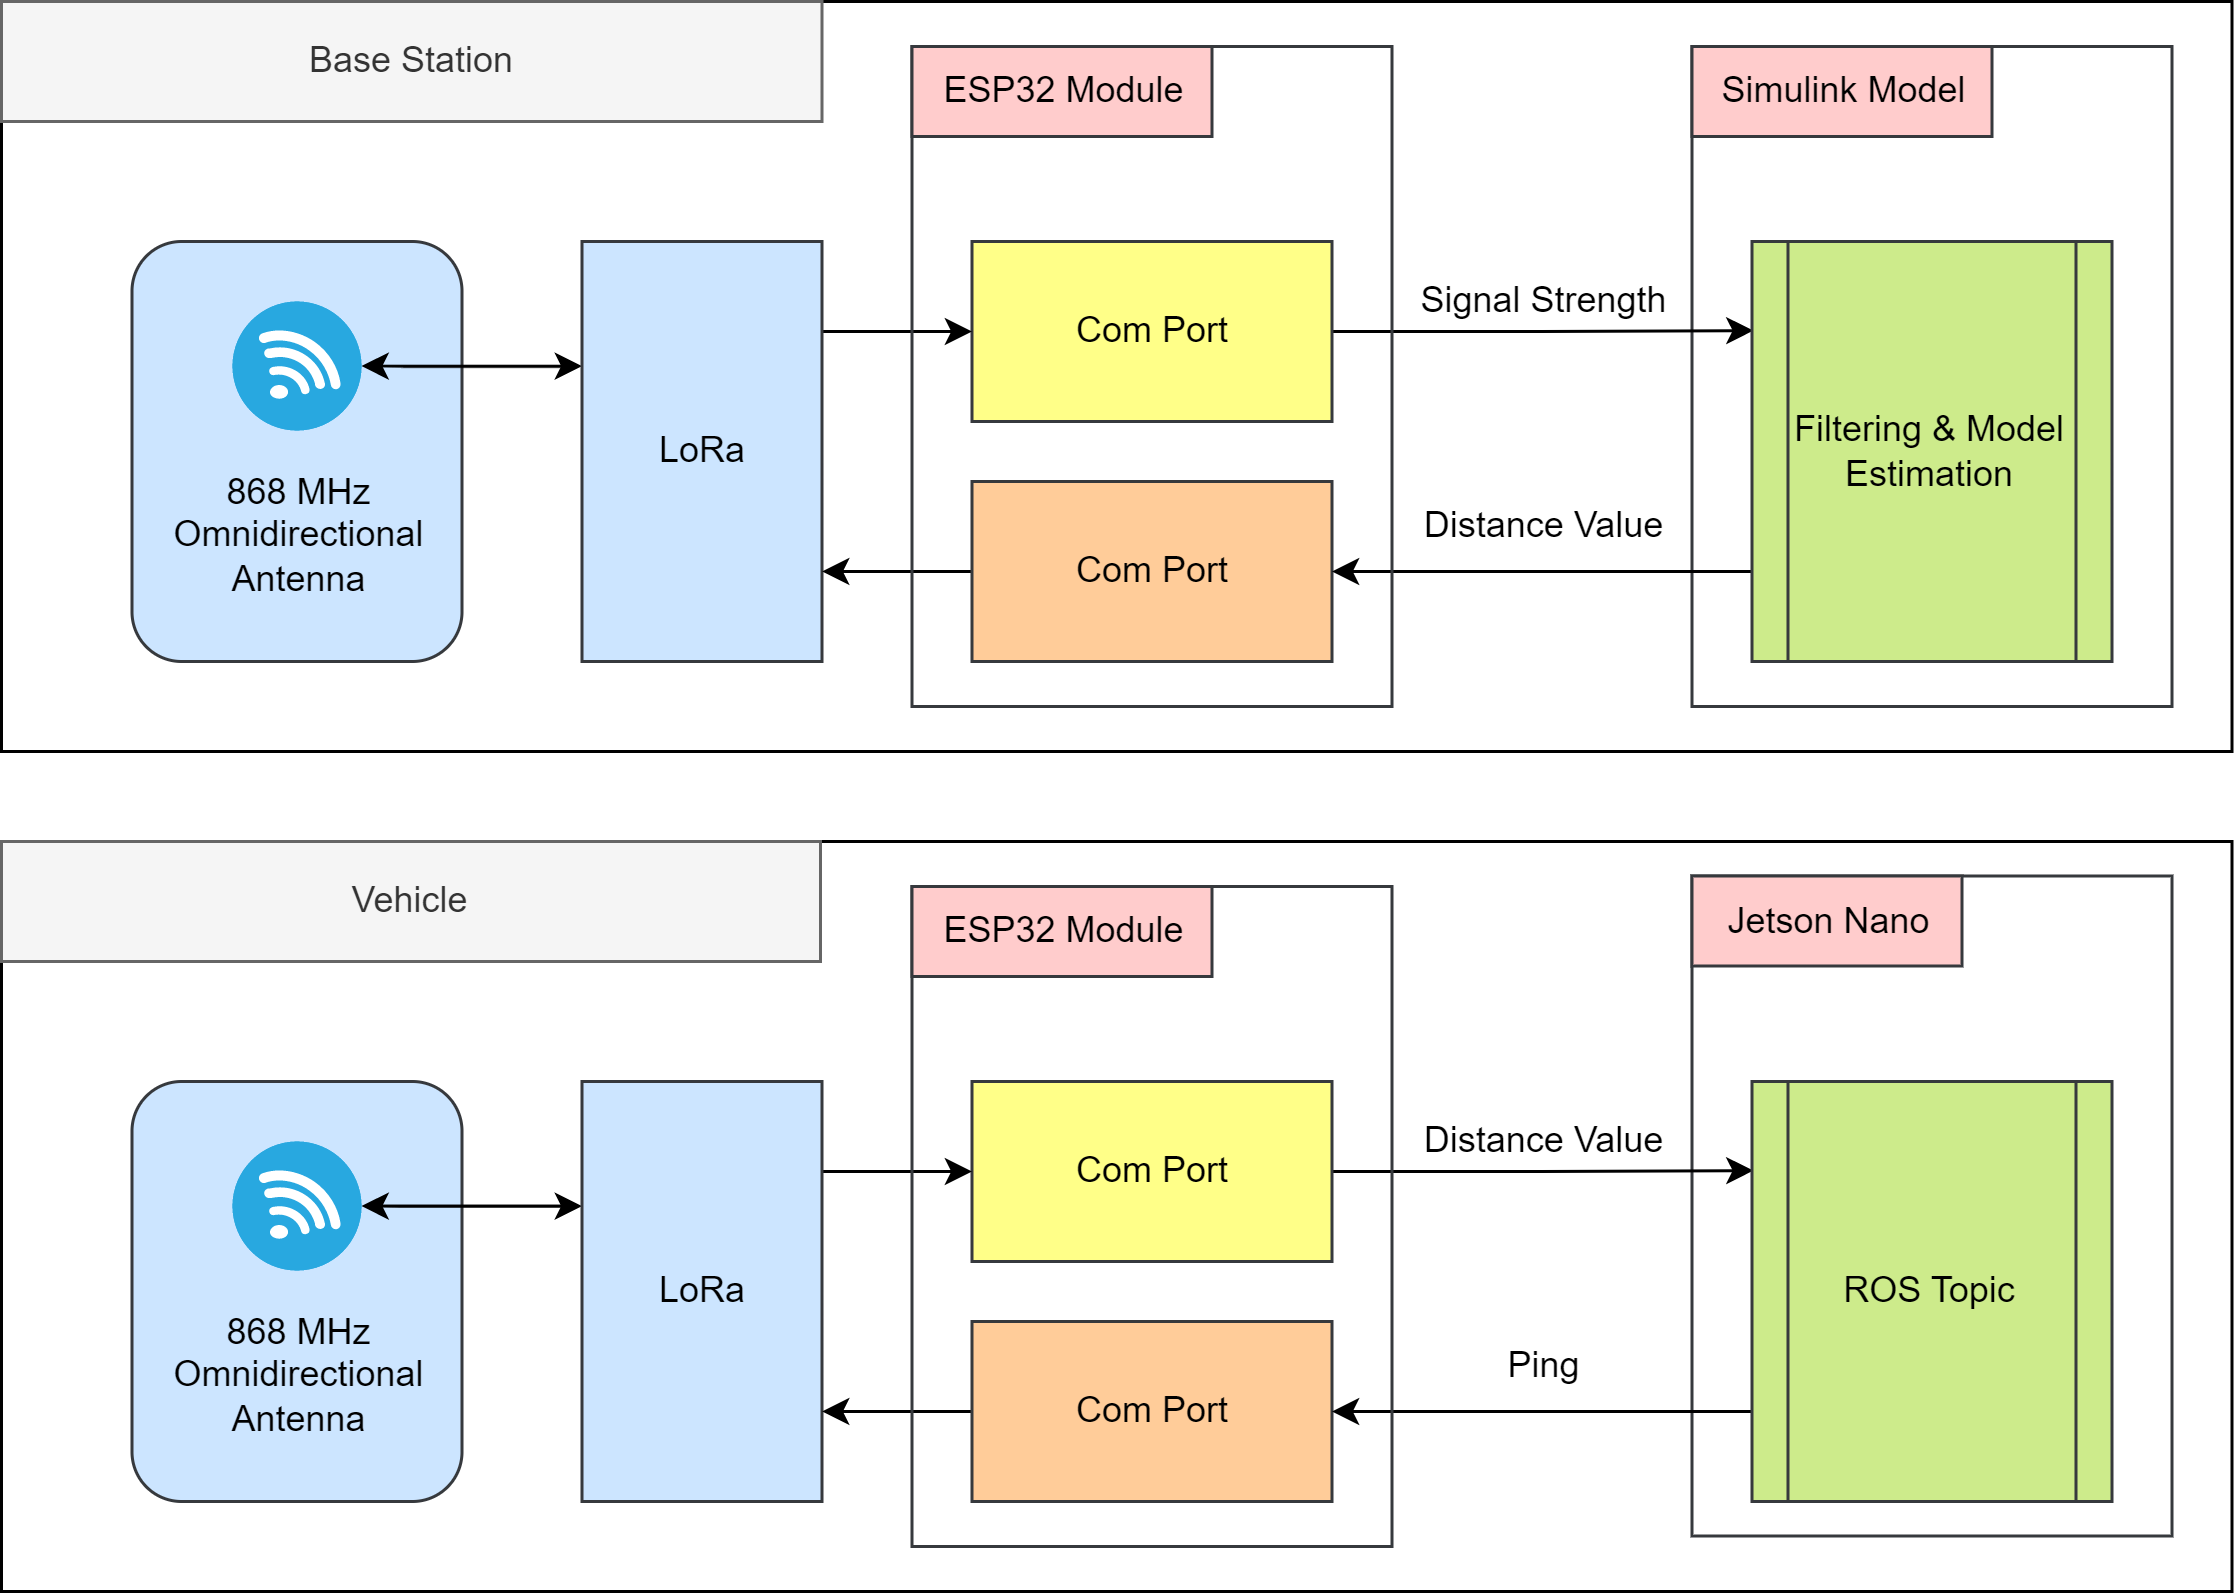

The diagram above was exported from draw.io. Its source (the exported page's mxGraphModel, read from the mxfile embedded in the PNG):
<mxGraphModel dx="942" dy="1807" grid="1" gridSize="10" guides="1" tooltips="1" connect="1" arrows="1" fold="1" page="1" pageScale="1" pageWidth="827" pageHeight="1169" math="0" shadow="0">
  <root>
    <mxCell id="0" />
    <mxCell id="1" parent="0" />
    <mxCell id="esIUlse32dslq9ZfuMjG-1" value="" style="rounded=0;whiteSpace=wrap;html=1;" parent="1" vertex="1">
      <mxGeometry x="100" y="230" width="743.5" height="250" as="geometry" />
    </mxCell>
    <mxCell id="dYsdEM0vaAGVoCrNymuI-2" value="" style="rounded=0;whiteSpace=wrap;html=1;fillColor=none;strokeColor=#36393d;" parent="1" vertex="1">
      <mxGeometry x="663.5" y="241.5" width="160" height="220" as="geometry" />
    </mxCell>
    <mxCell id="esIUlse32dslq9ZfuMjG-2" value="" style="rounded=1;whiteSpace=wrap;html=1;fillColor=#cce5ff;strokeColor=#36393d;" parent="1" vertex="1">
      <mxGeometry x="143.5" y="310" width="110" height="140" as="geometry" />
    </mxCell>
    <mxCell id="esIUlse32dslq9ZfuMjG-3" style="edgeStyle=orthogonalEdgeStyle;rounded=0;orthogonalLoop=1;jettySize=auto;html=1;entryX=0.004;entryY=0.212;entryDx=0;entryDy=0;entryPerimeter=0;" parent="1" source="esIUlse32dslq9ZfuMjG-4" target="esIUlse32dslq9ZfuMjG-11" edge="1">
      <mxGeometry relative="1" as="geometry" />
    </mxCell>
    <mxCell id="esIUlse32dslq9ZfuMjG-4" value="Com Port" style="rounded=0;whiteSpace=wrap;html=1;fillColor=#ffff88;strokeColor=#36393d;" parent="1" vertex="1">
      <mxGeometry x="423.5" y="310" width="120" height="60" as="geometry" />
    </mxCell>
    <mxCell id="esIUlse32dslq9ZfuMjG-5" value="" style="edgeStyle=orthogonalEdgeStyle;rounded=0;orthogonalLoop=1;jettySize=auto;html=1;" parent="1" source="esIUlse32dslq9ZfuMjG-7" target="esIUlse32dslq9ZfuMjG-4" edge="1">
      <mxGeometry relative="1" as="geometry">
        <Array as="points">
          <mxPoint x="403.5" y="340" />
          <mxPoint x="403.5" y="340" />
        </Array>
      </mxGeometry>
    </mxCell>
    <mxCell id="esIUlse32dslq9ZfuMjG-6" style="edgeStyle=orthogonalEdgeStyle;rounded=0;orthogonalLoop=1;jettySize=auto;html=1;entryX=1;entryY=0.5;entryDx=0;entryDy=0;entryPerimeter=0;startArrow=classic;startFill=1;" parent="1" source="esIUlse32dslq9ZfuMjG-7" target="esIUlse32dslq9ZfuMjG-14" edge="1">
      <mxGeometry relative="1" as="geometry">
        <Array as="points">
          <mxPoint x="233.5" y="352" />
        </Array>
      </mxGeometry>
    </mxCell>
    <mxCell id="esIUlse32dslq9ZfuMjG-7" value="LoRa" style="rounded=0;whiteSpace=wrap;html=1;fillColor=#cce5ff;strokeColor=#36393d;" parent="1" vertex="1">
      <mxGeometry x="293.5" y="310" width="80" height="140" as="geometry" />
    </mxCell>
    <mxCell id="esIUlse32dslq9ZfuMjG-8" style="edgeStyle=orthogonalEdgeStyle;rounded=0;orthogonalLoop=1;jettySize=auto;html=1;" parent="1" source="esIUlse32dslq9ZfuMjG-9" edge="1">
      <mxGeometry relative="1" as="geometry">
        <mxPoint x="373.5" y="420" as="targetPoint" />
        <Array as="points">
          <mxPoint x="373.5" y="420" />
        </Array>
      </mxGeometry>
    </mxCell>
    <mxCell id="esIUlse32dslq9ZfuMjG-9" value="Com Port" style="whiteSpace=wrap;html=1;rounded=0;direction=west;fillColor=#ffcc99;strokeColor=#36393d;" parent="1" vertex="1">
      <mxGeometry x="423.5" y="390" width="120" height="60" as="geometry" />
    </mxCell>
    <mxCell id="esIUlse32dslq9ZfuMjG-10" style="edgeStyle=orthogonalEdgeStyle;rounded=0;orthogonalLoop=1;jettySize=auto;html=1;entryX=0;entryY=0.5;entryDx=0;entryDy=0;" parent="1" source="esIUlse32dslq9ZfuMjG-11" target="esIUlse32dslq9ZfuMjG-9" edge="1">
      <mxGeometry relative="1" as="geometry">
        <Array as="points">
          <mxPoint x="643.5" y="420" />
          <mxPoint x="643.5" y="420" />
        </Array>
      </mxGeometry>
    </mxCell>
    <mxCell id="esIUlse32dslq9ZfuMjG-11" value="ROS Topic" style="shape=process;whiteSpace=wrap;html=1;backgroundOutline=1;fillColor=#cdeb8b;strokeColor=#36393d;" parent="1" vertex="1">
      <mxGeometry x="683.5" y="310" width="120" height="140" as="geometry" />
    </mxCell>
    <mxCell id="esIUlse32dslq9ZfuMjG-12" value="Distance Value" style="text;html=1;align=center;verticalAlign=middle;resizable=0;points=[];autosize=1;strokeColor=none;fillColor=none;" parent="1" vertex="1">
      <mxGeometry x="563.5" y="315" width="100" height="30" as="geometry" />
    </mxCell>
    <mxCell id="esIUlse32dslq9ZfuMjG-13" value="Ping" style="text;html=1;align=center;verticalAlign=middle;resizable=0;points=[];autosize=1;strokeColor=none;fillColor=none;" parent="1" vertex="1">
      <mxGeometry x="588.5" y="390" width="50" height="30" as="geometry" />
    </mxCell>
    <mxCell id="esIUlse32dslq9ZfuMjG-14" value="" style="fillColor=#28A8E0;verticalLabelPosition=bottom;sketch=0;html=1;strokeColor=#ffffff;verticalAlign=top;align=center;points=[[0.145,0.145,0],[0.5,0,0],[0.855,0.145,0],[1,0.5,0],[0.855,0.855,0],[0.5,1,0],[0.145,0.855,0],[0,0.5,0]];pointerEvents=1;shape=mxgraph.cisco_safe.compositeIcon;bgIcon=ellipse;resIcon=mxgraph.cisco_safe.capability.wireless_connection;" parent="1" vertex="1">
      <mxGeometry x="177" y="330" width="43" height="43" as="geometry" />
    </mxCell>
    <mxCell id="esIUlse32dslq9ZfuMjG-15" value="868 MHz&lt;br&gt;Omnidirectional&lt;br&gt;Antenna" style="text;html=1;align=center;verticalAlign=middle;resizable=0;points=[];autosize=1;strokeColor=none;fillColor=none;" parent="1" vertex="1">
      <mxGeometry x="143.5" y="378" width="110" height="60" as="geometry" />
    </mxCell>
    <mxCell id="esIUlse32dslq9ZfuMjG-16" value="Vehicle" style="rounded=0;whiteSpace=wrap;html=1;fillColor=#f5f5f5;strokeColor=#666666;fontColor=#333333;" parent="1" vertex="1">
      <mxGeometry x="100" y="230" width="273" height="40" as="geometry" />
    </mxCell>
    <mxCell id="esIUlse32dslq9ZfuMjG-18" value="" style="rounded=0;whiteSpace=wrap;html=1;fillColor=none;strokeColor=#36393d;" parent="1" vertex="1">
      <mxGeometry x="403.5" y="245" width="160" height="220" as="geometry" />
    </mxCell>
    <mxCell id="esIUlse32dslq9ZfuMjG-19" value="ESP32 Module" style="text;html=1;align=center;verticalAlign=middle;resizable=0;points=[];autosize=1;strokeColor=#36393d;fillColor=#ffcccc;" parent="1" vertex="1">
      <mxGeometry x="403.5" y="245" width="100" height="30" as="geometry" />
    </mxCell>
    <mxCell id="dYsdEM0vaAGVoCrNymuI-1" value="Jetson Nano" style="text;html=1;align=center;verticalAlign=middle;resizable=0;points=[];autosize=1;strokeColor=#36393d;fillColor=#ffcccc;" parent="1" vertex="1">
      <mxGeometry x="663.5" y="241.5" width="90" height="30" as="geometry" />
    </mxCell>
    <mxCell id="O0quvXQ7JmWzG6xg3XCY-1" value="" style="rounded=0;whiteSpace=wrap;html=1;" vertex="1" parent="1">
      <mxGeometry x="100" y="-50" width="743.5" height="250" as="geometry" />
    </mxCell>
    <mxCell id="O0quvXQ7JmWzG6xg3XCY-2" value="" style="rounded=0;whiteSpace=wrap;html=1;fillColor=none;strokeColor=#36393d;" vertex="1" parent="1">
      <mxGeometry x="663.5" y="-35" width="160" height="220" as="geometry" />
    </mxCell>
    <mxCell id="O0quvXQ7JmWzG6xg3XCY-3" value="" style="rounded=1;whiteSpace=wrap;html=1;fillColor=#cce5ff;strokeColor=#36393d;" vertex="1" parent="1">
      <mxGeometry x="143.5" y="30" width="110" height="140" as="geometry" />
    </mxCell>
    <mxCell id="O0quvXQ7JmWzG6xg3XCY-4" style="edgeStyle=orthogonalEdgeStyle;rounded=0;orthogonalLoop=1;jettySize=auto;html=1;entryX=0.004;entryY=0.212;entryDx=0;entryDy=0;entryPerimeter=0;" edge="1" parent="1" source="O0quvXQ7JmWzG6xg3XCY-5" target="O0quvXQ7JmWzG6xg3XCY-12">
      <mxGeometry relative="1" as="geometry" />
    </mxCell>
    <mxCell id="O0quvXQ7JmWzG6xg3XCY-5" value="Com Port" style="rounded=0;whiteSpace=wrap;html=1;fillColor=#ffff88;strokeColor=#36393d;" vertex="1" parent="1">
      <mxGeometry x="423.5" y="30" width="120" height="60" as="geometry" />
    </mxCell>
    <mxCell id="O0quvXQ7JmWzG6xg3XCY-6" value="" style="edgeStyle=orthogonalEdgeStyle;rounded=0;orthogonalLoop=1;jettySize=auto;html=1;" edge="1" parent="1" source="O0quvXQ7JmWzG6xg3XCY-8" target="O0quvXQ7JmWzG6xg3XCY-5">
      <mxGeometry relative="1" as="geometry">
        <Array as="points">
          <mxPoint x="403.5" y="60" />
          <mxPoint x="403.5" y="60" />
        </Array>
      </mxGeometry>
    </mxCell>
    <mxCell id="O0quvXQ7JmWzG6xg3XCY-7" style="edgeStyle=orthogonalEdgeStyle;rounded=0;orthogonalLoop=1;jettySize=auto;html=1;entryX=1;entryY=0.5;entryDx=0;entryDy=0;entryPerimeter=0;startArrow=classic;startFill=1;" edge="1" parent="1" source="O0quvXQ7JmWzG6xg3XCY-8" target="O0quvXQ7JmWzG6xg3XCY-15">
      <mxGeometry relative="1" as="geometry">
        <Array as="points">
          <mxPoint x="233.5" y="72" />
        </Array>
      </mxGeometry>
    </mxCell>
    <mxCell id="O0quvXQ7JmWzG6xg3XCY-8" value="LoRa" style="rounded=0;whiteSpace=wrap;html=1;fillColor=#cce5ff;strokeColor=#36393d;" vertex="1" parent="1">
      <mxGeometry x="293.5" y="30" width="80" height="140" as="geometry" />
    </mxCell>
    <mxCell id="O0quvXQ7JmWzG6xg3XCY-9" style="edgeStyle=orthogonalEdgeStyle;rounded=0;orthogonalLoop=1;jettySize=auto;html=1;" edge="1" parent="1" source="O0quvXQ7JmWzG6xg3XCY-10">
      <mxGeometry relative="1" as="geometry">
        <mxPoint x="373.5" y="140" as="targetPoint" />
        <Array as="points">
          <mxPoint x="373.5" y="140" />
        </Array>
      </mxGeometry>
    </mxCell>
    <mxCell id="O0quvXQ7JmWzG6xg3XCY-10" value="Com Port" style="whiteSpace=wrap;html=1;rounded=0;direction=west;fillColor=#ffcc99;strokeColor=#36393d;" vertex="1" parent="1">
      <mxGeometry x="423.5" y="110" width="120" height="60" as="geometry" />
    </mxCell>
    <mxCell id="O0quvXQ7JmWzG6xg3XCY-11" style="edgeStyle=orthogonalEdgeStyle;rounded=0;orthogonalLoop=1;jettySize=auto;html=1;entryX=0;entryY=0.5;entryDx=0;entryDy=0;" edge="1" parent="1" source="O0quvXQ7JmWzG6xg3XCY-12" target="O0quvXQ7JmWzG6xg3XCY-10">
      <mxGeometry relative="1" as="geometry">
        <Array as="points">
          <mxPoint x="643.5" y="140" />
          <mxPoint x="643.5" y="140" />
        </Array>
      </mxGeometry>
    </mxCell>
    <mxCell id="O0quvXQ7JmWzG6xg3XCY-12" value="Filtering &amp;amp; Model Estimation" style="shape=process;whiteSpace=wrap;html=1;backgroundOutline=1;fillColor=#cdeb8b;strokeColor=#36393d;" vertex="1" parent="1">
      <mxGeometry x="683.5" y="30" width="120" height="140" as="geometry" />
    </mxCell>
    <mxCell id="O0quvXQ7JmWzG6xg3XCY-13" value="Signal Strength" style="text;html=1;align=center;verticalAlign=middle;resizable=0;points=[];autosize=1;strokeColor=none;fillColor=none;" vertex="1" parent="1">
      <mxGeometry x="558.5" y="35" width="110" height="30" as="geometry" />
    </mxCell>
    <mxCell id="O0quvXQ7JmWzG6xg3XCY-14" value="Distance Value" style="text;html=1;align=center;verticalAlign=middle;resizable=0;points=[];autosize=1;strokeColor=none;fillColor=none;" vertex="1" parent="1">
      <mxGeometry x="563.5" y="110" width="100" height="30" as="geometry" />
    </mxCell>
    <mxCell id="O0quvXQ7JmWzG6xg3XCY-15" value="" style="fillColor=#28A8E0;verticalLabelPosition=bottom;sketch=0;html=1;strokeColor=#ffffff;verticalAlign=top;align=center;points=[[0.145,0.145,0],[0.5,0,0],[0.855,0.145,0],[1,0.5,0],[0.855,0.855,0],[0.5,1,0],[0.145,0.855,0],[0,0.5,0]];pointerEvents=1;shape=mxgraph.cisco_safe.compositeIcon;bgIcon=ellipse;resIcon=mxgraph.cisco_safe.capability.wireless_connection;" vertex="1" parent="1">
      <mxGeometry x="177" y="50" width="43" height="43" as="geometry" />
    </mxCell>
    <mxCell id="O0quvXQ7JmWzG6xg3XCY-16" value="868 MHz&lt;br&gt;Omnidirectional&lt;br&gt;Antenna" style="text;html=1;align=center;verticalAlign=middle;resizable=0;points=[];autosize=1;strokeColor=none;fillColor=none;" vertex="1" parent="1">
      <mxGeometry x="143.5" y="98" width="110" height="60" as="geometry" />
    </mxCell>
    <mxCell id="O0quvXQ7JmWzG6xg3XCY-17" value="Base Station" style="rounded=0;whiteSpace=wrap;html=1;fillColor=#f5f5f5;strokeColor=#666666;fontColor=#333333;" vertex="1" parent="1">
      <mxGeometry x="100" y="-50" width="273.5" height="40" as="geometry" />
    </mxCell>
    <mxCell id="O0quvXQ7JmWzG6xg3XCY-18" value="" style="rounded=0;whiteSpace=wrap;html=1;fillColor=none;strokeColor=#36393d;" vertex="1" parent="1">
      <mxGeometry x="403.5" y="-35" width="160" height="220" as="geometry" />
    </mxCell>
    <mxCell id="O0quvXQ7JmWzG6xg3XCY-19" value="ESP32 Module" style="text;html=1;align=center;verticalAlign=middle;resizable=0;points=[];autosize=1;strokeColor=#36393d;fillColor=#ffcccc;" vertex="1" parent="1">
      <mxGeometry x="403.5" y="-35" width="100" height="30" as="geometry" />
    </mxCell>
    <mxCell id="O0quvXQ7JmWzG6xg3XCY-20" value="Simulink Model" style="text;html=1;align=center;verticalAlign=middle;resizable=0;points=[];autosize=1;strokeColor=#36393d;fillColor=#ffcccc;" vertex="1" parent="1">
      <mxGeometry x="663.5" y="-35" width="100" height="30" as="geometry" />
    </mxCell>
  </root>
</mxGraphModel>